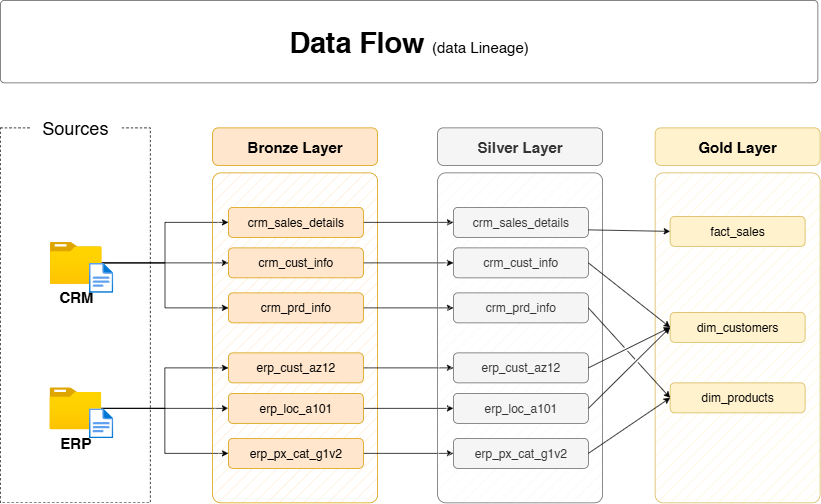

The diagram above was exported from draw.io. Its source (the exported page's mxGraphModel, read from the mxfile embedded in the PNG):
<mxGraphModel dx="1042" dy="722" grid="1" gridSize="10" guides="1" tooltips="1" connect="1" arrows="1" fold="1" page="1" pageScale="1" pageWidth="1920" pageHeight="1200" math="0" shadow="0">
  <root>
    <mxCell id="PmAsDYt7ePFWswJWPdAt-0" />
    <mxCell id="PmAsDYt7ePFWswJWPdAt-1" parent="PmAsDYt7ePFWswJWPdAt-0" />
    <mxCell id="n8bJTZ1ovyGtcUzWuUE2-2" value="" style="rounded=0;whiteSpace=wrap;html=1;fillColor=none;dashed=1;" parent="PmAsDYt7ePFWswJWPdAt-1" vertex="1">
      <mxGeometry x="390" y="280" width="200" height="500" as="geometry" />
    </mxCell>
    <mxCell id="n8bJTZ1ovyGtcUzWuUE2-3" value="&lt;font style=&quot;font-size: 24px;&quot;&gt;Sources&lt;/font&gt;" style="rounded=1;whiteSpace=wrap;html=1;strokeColor=none;" parent="PmAsDYt7ePFWswJWPdAt-1" vertex="1">
      <mxGeometry x="430" y="260" width="120" height="40" as="geometry" />
    </mxCell>
    <mxCell id="D8R9sGTT4eO_Y8YIvJOX-3" style="edgeStyle=orthogonalEdgeStyle;rounded=0;orthogonalLoop=1;jettySize=auto;html=1;entryX=0;entryY=0.5;entryDx=0;entryDy=0;" parent="PmAsDYt7ePFWswJWPdAt-1" source="4ZKNdrfmacIxx5nxEuMF-0" target="hnOc7kBfibrwKYlpnwC0-0" edge="1">
      <mxGeometry relative="1" as="geometry" />
    </mxCell>
    <mxCell id="D8R9sGTT4eO_Y8YIvJOX-4" style="edgeStyle=orthogonalEdgeStyle;rounded=0;orthogonalLoop=1;jettySize=auto;html=1;entryX=0;entryY=0.5;entryDx=0;entryDy=0;" parent="PmAsDYt7ePFWswJWPdAt-1" source="4ZKNdrfmacIxx5nxEuMF-0" target="5szykNnx05lKGsdo6Biz-0" edge="1">
      <mxGeometry relative="1" as="geometry" />
    </mxCell>
    <mxCell id="D8R9sGTT4eO_Y8YIvJOX-5" style="edgeStyle=orthogonalEdgeStyle;rounded=0;orthogonalLoop=1;jettySize=auto;html=1;entryX=0;entryY=0.5;entryDx=0;entryDy=0;" parent="PmAsDYt7ePFWswJWPdAt-1" source="4ZKNdrfmacIxx5nxEuMF-0" target="hnOc7kBfibrwKYlpnwC0-1" edge="1">
      <mxGeometry relative="1" as="geometry" />
    </mxCell>
    <mxCell id="4ZKNdrfmacIxx5nxEuMF-0" value="&lt;font style=&quot;font-size: 20px;&quot;&gt;&lt;b&gt;CRM&lt;/b&gt;&lt;/font&gt;" style="image;aspect=fixed;html=1;points=[];align=center;fontSize=12;image=img/lib/azure2/general/Folder_Blank.svg;" parent="PmAsDYt7ePFWswJWPdAt-1" vertex="1">
      <mxGeometry x="456" y="432" width="69" height="56.00000000000001" as="geometry" />
    </mxCell>
    <mxCell id="-fXMBUoAsH7tqhl6yJGk-2" style="edgeStyle=orthogonalEdgeStyle;rounded=0;orthogonalLoop=1;jettySize=auto;html=1;entryX=0;entryY=0.5;entryDx=0;entryDy=0;" parent="PmAsDYt7ePFWswJWPdAt-1" source="4ZKNdrfmacIxx5nxEuMF-4" target="D8R9sGTT4eO_Y8YIvJOX-8" edge="1">
      <mxGeometry relative="1" as="geometry" />
    </mxCell>
    <mxCell id="-fXMBUoAsH7tqhl6yJGk-3" style="edgeStyle=orthogonalEdgeStyle;rounded=0;orthogonalLoop=1;jettySize=auto;html=1;entryX=0;entryY=0.5;entryDx=0;entryDy=0;" parent="PmAsDYt7ePFWswJWPdAt-1" source="4ZKNdrfmacIxx5nxEuMF-4" target="D8R9sGTT4eO_Y8YIvJOX-6" edge="1">
      <mxGeometry relative="1" as="geometry" />
    </mxCell>
    <mxCell id="-fXMBUoAsH7tqhl6yJGk-4" style="edgeStyle=orthogonalEdgeStyle;rounded=0;orthogonalLoop=1;jettySize=auto;html=1;" parent="PmAsDYt7ePFWswJWPdAt-1" source="4ZKNdrfmacIxx5nxEuMF-4" target="D8R9sGTT4eO_Y8YIvJOX-7" edge="1">
      <mxGeometry relative="1" as="geometry" />
    </mxCell>
    <mxCell id="4ZKNdrfmacIxx5nxEuMF-4" value="&lt;font style=&quot;font-size: 20px;&quot;&gt;&lt;b&gt;ERP&lt;/b&gt;&lt;/font&gt;" style="image;aspect=fixed;html=1;points=[];align=center;fontSize=12;image=img/lib/azure2/general/Folder_Blank.svg;" parent="PmAsDYt7ePFWswJWPdAt-1" vertex="1">
      <mxGeometry x="455.5" y="626" width="69" height="56.00000000000001" as="geometry" />
    </mxCell>
    <mxCell id="4ZKNdrfmacIxx5nxEuMF-5" value="" style="rounded=1;whiteSpace=wrap;html=1;fillColor=#ffe6cc;strokeColor=#d79b00;fillStyle=hatch;arcSize=5;" parent="PmAsDYt7ePFWswJWPdAt-1" vertex="1">
      <mxGeometry x="673" y="340" width="220" height="440" as="geometry" />
    </mxCell>
    <mxCell id="4ZKNdrfmacIxx5nxEuMF-6" value="Bronze Layer" style="rounded=1;whiteSpace=wrap;html=1;fillColor=#ffe6cc;strokeColor=#d79b00;fontSize=20;fontStyle=1" parent="PmAsDYt7ePFWswJWPdAt-1" vertex="1">
      <mxGeometry x="673" y="280" width="220" height="50" as="geometry" />
    </mxCell>
    <mxCell id="-fXMBUoAsH7tqhl6yJGk-13" style="edgeStyle=orthogonalEdgeStyle;rounded=0;orthogonalLoop=1;jettySize=auto;html=1;entryX=0;entryY=0.5;entryDx=0;entryDy=0;" parent="PmAsDYt7ePFWswJWPdAt-1" source="5szykNnx05lKGsdo6Biz-0" target="-fXMBUoAsH7tqhl6yJGk-7" edge="1">
      <mxGeometry relative="1" as="geometry" />
    </mxCell>
    <mxCell id="5szykNnx05lKGsdo6Biz-0" value="crm_sales_details" style="rounded=1;whiteSpace=wrap;html=1;fillColor=#ffe6cc;strokeColor=#d79b00;fontSize=16;fontStyle=0" parent="PmAsDYt7ePFWswJWPdAt-1" vertex="1">
      <mxGeometry x="694" y="386" width="180" height="40" as="geometry" />
    </mxCell>
    <mxCell id="-fXMBUoAsH7tqhl6yJGk-14" style="edgeStyle=orthogonalEdgeStyle;rounded=0;orthogonalLoop=1;jettySize=auto;html=1;" parent="PmAsDYt7ePFWswJWPdAt-1" source="hnOc7kBfibrwKYlpnwC0-0" target="-fXMBUoAsH7tqhl6yJGk-8" edge="1">
      <mxGeometry relative="1" as="geometry" />
    </mxCell>
    <mxCell id="hnOc7kBfibrwKYlpnwC0-0" value="crm_cust_info" style="rounded=1;whiteSpace=wrap;html=1;fillColor=#ffe6cc;strokeColor=#d79b00;fontSize=16;fontStyle=0" parent="PmAsDYt7ePFWswJWPdAt-1" vertex="1">
      <mxGeometry x="694" y="440" width="180" height="40" as="geometry" />
    </mxCell>
    <mxCell id="-fXMBUoAsH7tqhl6yJGk-15" style="edgeStyle=orthogonalEdgeStyle;rounded=0;orthogonalLoop=1;jettySize=auto;html=1;entryX=0;entryY=0.5;entryDx=0;entryDy=0;" parent="PmAsDYt7ePFWswJWPdAt-1" source="hnOc7kBfibrwKYlpnwC0-1" target="-fXMBUoAsH7tqhl6yJGk-9" edge="1">
      <mxGeometry relative="1" as="geometry" />
    </mxCell>
    <mxCell id="hnOc7kBfibrwKYlpnwC0-1" value="crm_prd_info" style="rounded=1;whiteSpace=wrap;html=1;fillColor=#ffe6cc;strokeColor=#d79b00;fontSize=16;fontStyle=0" parent="PmAsDYt7ePFWswJWPdAt-1" vertex="1">
      <mxGeometry x="694" y="500" width="180" height="40" as="geometry" />
    </mxCell>
    <mxCell id="-fXMBUoAsH7tqhl6yJGk-16" style="edgeStyle=orthogonalEdgeStyle;rounded=0;orthogonalLoop=1;jettySize=auto;html=1;entryX=0;entryY=0.5;entryDx=0;entryDy=0;" parent="PmAsDYt7ePFWswJWPdAt-1" source="D8R9sGTT4eO_Y8YIvJOX-6" target="-fXMBUoAsH7tqhl6yJGk-10" edge="1">
      <mxGeometry relative="1" as="geometry" />
    </mxCell>
    <mxCell id="D8R9sGTT4eO_Y8YIvJOX-6" value="erp_cust_az12" style="rounded=1;whiteSpace=wrap;html=1;fillColor=#ffe6cc;strokeColor=#d79b00;fontSize=16;fontStyle=0" parent="PmAsDYt7ePFWswJWPdAt-1" vertex="1">
      <mxGeometry x="694" y="580" width="180" height="40" as="geometry" />
    </mxCell>
    <mxCell id="-fXMBUoAsH7tqhl6yJGk-17" style="edgeStyle=orthogonalEdgeStyle;rounded=0;orthogonalLoop=1;jettySize=auto;html=1;entryX=0;entryY=0.5;entryDx=0;entryDy=0;" parent="PmAsDYt7ePFWswJWPdAt-1" source="D8R9sGTT4eO_Y8YIvJOX-7" target="-fXMBUoAsH7tqhl6yJGk-11" edge="1">
      <mxGeometry relative="1" as="geometry" />
    </mxCell>
    <mxCell id="D8R9sGTT4eO_Y8YIvJOX-7" value="erp_loc_a101" style="rounded=1;whiteSpace=wrap;html=1;fillColor=#ffe6cc;strokeColor=#d79b00;fontSize=16;fontStyle=0" parent="PmAsDYt7ePFWswJWPdAt-1" vertex="1">
      <mxGeometry x="694" y="634" width="180" height="40" as="geometry" />
    </mxCell>
    <mxCell id="-fXMBUoAsH7tqhl6yJGk-18" style="edgeStyle=orthogonalEdgeStyle;rounded=0;orthogonalLoop=1;jettySize=auto;html=1;entryX=0;entryY=0.5;entryDx=0;entryDy=0;" parent="PmAsDYt7ePFWswJWPdAt-1" source="D8R9sGTT4eO_Y8YIvJOX-8" target="-fXMBUoAsH7tqhl6yJGk-12" edge="1">
      <mxGeometry relative="1" as="geometry" />
    </mxCell>
    <mxCell id="D8R9sGTT4eO_Y8YIvJOX-8" value="erp_px_cat_g1v2" style="rounded=1;whiteSpace=wrap;html=1;fillColor=#ffe6cc;strokeColor=#d79b00;fontSize=16;fontStyle=0" parent="PmAsDYt7ePFWswJWPdAt-1" vertex="1">
      <mxGeometry x="694" y="694" width="180" height="40" as="geometry" />
    </mxCell>
    <mxCell id="-fXMBUoAsH7tqhl6yJGk-5" value="" style="rounded=1;whiteSpace=wrap;html=1;fillColor=#f5f5f5;strokeColor=#666666;fillStyle=hatch;arcSize=5;fontColor=#333333;" parent="PmAsDYt7ePFWswJWPdAt-1" vertex="1">
      <mxGeometry x="973" y="340" width="220" height="440" as="geometry" />
    </mxCell>
    <mxCell id="-fXMBUoAsH7tqhl6yJGk-6" value="Silver Layer" style="rounded=1;whiteSpace=wrap;html=1;fillColor=#f5f5f5;strokeColor=#666666;fontSize=20;fontStyle=1;fontColor=#333333;" parent="PmAsDYt7ePFWswJWPdAt-1" vertex="1">
      <mxGeometry x="973" y="280" width="220" height="50" as="geometry" />
    </mxCell>
    <mxCell id="-fXMBUoAsH7tqhl6yJGk-7" value="crm_sales_details" style="rounded=1;whiteSpace=wrap;html=1;fillColor=#f5f5f5;strokeColor=#666666;fontSize=16;fontStyle=0;fontColor=#333333;" parent="PmAsDYt7ePFWswJWPdAt-1" vertex="1">
      <mxGeometry x="994" y="386" width="180" height="40" as="geometry" />
    </mxCell>
    <mxCell id="-fXMBUoAsH7tqhl6yJGk-8" value="crm_cust_info" style="rounded=1;whiteSpace=wrap;html=1;fillColor=#f5f5f5;strokeColor=#666666;fontSize=16;fontStyle=0;fontColor=#333333;" parent="PmAsDYt7ePFWswJWPdAt-1" vertex="1">
      <mxGeometry x="994" y="440" width="180" height="40" as="geometry" />
    </mxCell>
    <mxCell id="-fXMBUoAsH7tqhl6yJGk-9" value="crm_prd_info" style="rounded=1;whiteSpace=wrap;html=1;fillColor=#f5f5f5;strokeColor=#666666;fontSize=16;fontStyle=0;fontColor=#333333;" parent="PmAsDYt7ePFWswJWPdAt-1" vertex="1">
      <mxGeometry x="994" y="500" width="180" height="40" as="geometry" />
    </mxCell>
    <mxCell id="-fXMBUoAsH7tqhl6yJGk-10" value="erp_cust_az12" style="rounded=1;whiteSpace=wrap;html=1;fillColor=#f5f5f5;strokeColor=#666666;fontSize=16;fontStyle=0;fontColor=#333333;" parent="PmAsDYt7ePFWswJWPdAt-1" vertex="1">
      <mxGeometry x="994" y="580" width="180" height="40" as="geometry" />
    </mxCell>
    <mxCell id="-fXMBUoAsH7tqhl6yJGk-11" value="erp_loc_a101" style="rounded=1;whiteSpace=wrap;html=1;fillColor=#f5f5f5;strokeColor=#666666;fontSize=16;fontStyle=0;fontColor=#333333;" parent="PmAsDYt7ePFWswJWPdAt-1" vertex="1">
      <mxGeometry x="994" y="634" width="180" height="40" as="geometry" />
    </mxCell>
    <mxCell id="-fXMBUoAsH7tqhl6yJGk-12" value="erp_px_cat_g1v2" style="rounded=1;whiteSpace=wrap;html=1;fillColor=#f5f5f5;strokeColor=#666666;fontSize=16;fontStyle=0;fontColor=#333333;" parent="PmAsDYt7ePFWswJWPdAt-1" vertex="1">
      <mxGeometry x="994" y="694" width="180" height="40" as="geometry" />
    </mxCell>
    <mxCell id="-fXMBUoAsH7tqhl6yJGk-19" value="" style="rounded=1;whiteSpace=wrap;html=1;fillColor=#fff2cc;strokeColor=#d6b656;fillStyle=hatch;arcSize=5;" parent="PmAsDYt7ePFWswJWPdAt-1" vertex="1">
      <mxGeometry x="1263" y="340" width="220" height="440" as="geometry" />
    </mxCell>
    <mxCell id="-fXMBUoAsH7tqhl6yJGk-20" value="Gold Layer" style="rounded=1;whiteSpace=wrap;html=1;fillColor=#fff2cc;strokeColor=#d6b656;fontSize=20;fontStyle=1;" parent="PmAsDYt7ePFWswJWPdAt-1" vertex="1">
      <mxGeometry x="1263" y="280" width="220" height="50" as="geometry" />
    </mxCell>
    <mxCell id="-fXMBUoAsH7tqhl6yJGk-21" value="fact_sales" style="rounded=1;whiteSpace=wrap;html=1;fillColor=#fff2cc;strokeColor=#d6b656;fontSize=16;fontStyle=0;" parent="PmAsDYt7ePFWswJWPdAt-1" vertex="1">
      <mxGeometry x="1283" y="398" width="180" height="40" as="geometry" />
    </mxCell>
    <mxCell id="-fXMBUoAsH7tqhl6yJGk-22" value="dim_customers" style="rounded=1;whiteSpace=wrap;html=1;fillColor=#fff2cc;strokeColor=#d6b656;fontSize=16;fontStyle=0;" parent="PmAsDYt7ePFWswJWPdAt-1" vertex="1">
      <mxGeometry x="1283" y="526" width="180" height="40" as="geometry" />
    </mxCell>
    <mxCell id="-fXMBUoAsH7tqhl6yJGk-23" value="dim_products" style="rounded=1;whiteSpace=wrap;html=1;fillColor=#fff2cc;strokeColor=#d6b656;fontSize=16;fontStyle=0;" parent="PmAsDYt7ePFWswJWPdAt-1" vertex="1">
      <mxGeometry x="1283" y="620" width="180" height="40" as="geometry" />
    </mxCell>
    <mxCell id="rLLwbepbl8jkTRF7aM6J-0" value="" style="endArrow=classic;html=1;rounded=0;exitX=1;exitY=0.75;exitDx=0;exitDy=0;entryX=0;entryY=0.5;entryDx=0;entryDy=0;" parent="PmAsDYt7ePFWswJWPdAt-1" source="-fXMBUoAsH7tqhl6yJGk-7" target="-fXMBUoAsH7tqhl6yJGk-21" edge="1">
      <mxGeometry width="50" height="50" relative="1" as="geometry">
        <mxPoint x="1203" y="510" as="sourcePoint" />
        <mxPoint x="1253" y="460" as="targetPoint" />
      </mxGeometry>
    </mxCell>
    <mxCell id="rLLwbepbl8jkTRF7aM6J-2" value="" style="endArrow=classic;html=1;rounded=0;exitX=1;exitY=0.5;exitDx=0;exitDy=0;entryX=0;entryY=0.5;entryDx=0;entryDy=0;jumpStyle=gap;" parent="PmAsDYt7ePFWswJWPdAt-1" source="-fXMBUoAsH7tqhl6yJGk-8" target="-fXMBUoAsH7tqhl6yJGk-22" edge="1">
      <mxGeometry width="50" height="50" relative="1" as="geometry">
        <mxPoint x="1184" y="426" as="sourcePoint" />
        <mxPoint x="1303" y="430" as="targetPoint" />
      </mxGeometry>
    </mxCell>
    <mxCell id="rLLwbepbl8jkTRF7aM6J-3" value="" style="endArrow=classic;html=1;rounded=0;exitX=1;exitY=0.5;exitDx=0;exitDy=0;entryX=0;entryY=0.5;entryDx=0;entryDy=0;jumpStyle=gap;" parent="PmAsDYt7ePFWswJWPdAt-1" source="-fXMBUoAsH7tqhl6yJGk-10" target="-fXMBUoAsH7tqhl6yJGk-22" edge="1">
      <mxGeometry width="50" height="50" relative="1" as="geometry">
        <mxPoint x="1184" y="470" as="sourcePoint" />
        <mxPoint x="1293" y="556" as="targetPoint" />
      </mxGeometry>
    </mxCell>
    <mxCell id="rLLwbepbl8jkTRF7aM6J-4" value="" style="endArrow=classic;html=1;rounded=0;exitX=1;exitY=0.5;exitDx=0;exitDy=0;entryX=0;entryY=0.5;entryDx=0;entryDy=0;jumpStyle=gap;" parent="PmAsDYt7ePFWswJWPdAt-1" source="-fXMBUoAsH7tqhl6yJGk-11" target="-fXMBUoAsH7tqhl6yJGk-22" edge="1">
      <mxGeometry width="50" height="50" relative="1" as="geometry">
        <mxPoint x="1184" y="610" as="sourcePoint" />
        <mxPoint x="1293" y="556" as="targetPoint" />
      </mxGeometry>
    </mxCell>
    <mxCell id="_nexJ7K3K1sAFrfDnuwc-0" value="" style="endArrow=classic;html=1;rounded=0;exitX=1;exitY=0.5;exitDx=0;exitDy=0;entryX=0;entryY=0.5;entryDx=0;entryDy=0;jumpStyle=gap;" parent="PmAsDYt7ePFWswJWPdAt-1" source="-fXMBUoAsH7tqhl6yJGk-9" target="-fXMBUoAsH7tqhl6yJGk-23" edge="1">
      <mxGeometry width="50" height="50" relative="1" as="geometry">
        <mxPoint x="1184" y="470" as="sourcePoint" />
        <mxPoint x="1293" y="556" as="targetPoint" />
      </mxGeometry>
    </mxCell>
    <mxCell id="_nexJ7K3K1sAFrfDnuwc-1" value="" style="endArrow=classic;html=1;rounded=0;exitX=1;exitY=0.5;exitDx=0;exitDy=0;entryX=0;entryY=0.5;entryDx=0;entryDy=0;jumpStyle=gap;" parent="PmAsDYt7ePFWswJWPdAt-1" source="-fXMBUoAsH7tqhl6yJGk-12" target="-fXMBUoAsH7tqhl6yJGk-23" edge="1">
      <mxGeometry width="50" height="50" relative="1" as="geometry">
        <mxPoint x="1184" y="530" as="sourcePoint" />
        <mxPoint x="1293" y="650" as="targetPoint" />
      </mxGeometry>
    </mxCell>
    <mxCell id="hYor6iIa-aKugMJ0ksJW-2" value="" style="image;aspect=fixed;html=1;points=[];align=center;fontSize=12;image=img/lib/azure2/general/File.svg;" parent="PmAsDYt7ePFWswJWPdAt-1" vertex="1">
      <mxGeometry x="508.12" y="460" width="32.46" height="40" as="geometry" />
    </mxCell>
    <mxCell id="hYor6iIa-aKugMJ0ksJW-4" value="" style="image;aspect=fixed;html=1;points=[];align=center;fontSize=12;image=img/lib/azure2/general/File.svg;" parent="PmAsDYt7ePFWswJWPdAt-1" vertex="1">
      <mxGeometry x="508.12" y="654" width="32.46" height="40" as="geometry" />
    </mxCell>
    <mxCell id="chLgLkIjhnXz8mJWDFhk-0" value="" style="rounded=1;whiteSpace=wrap;html=1;fillColor=#FFFFFF;strokeColor=#5C5C5C;strokeWidth=1;arcSize=5;" parent="PmAsDYt7ePFWswJWPdAt-1" vertex="1">
      <mxGeometry x="390" y="110" width="1090" height="110" as="geometry" />
    </mxCell>
    <mxCell id="chLgLkIjhnXz8mJWDFhk-1" value="&lt;b style=&quot;border-color: var(--border-color); font-size: 38px; text-align: left;&quot;&gt;Data Flow&amp;nbsp;&lt;/b&gt;&lt;font style=&quot;border-color: var(--border-color); text-align: left; font-size: 20px;&quot;&gt;(data Lineage)&lt;/font&gt;" style="text;html=1;strokeColor=none;fillColor=none;align=center;verticalAlign=middle;whiteSpace=wrap;rounded=0;" parent="PmAsDYt7ePFWswJWPdAt-1" vertex="1">
      <mxGeometry x="650" y="140.97" width="570" height="50" as="geometry" />
    </mxCell>
  </root>
</mxGraphModel>